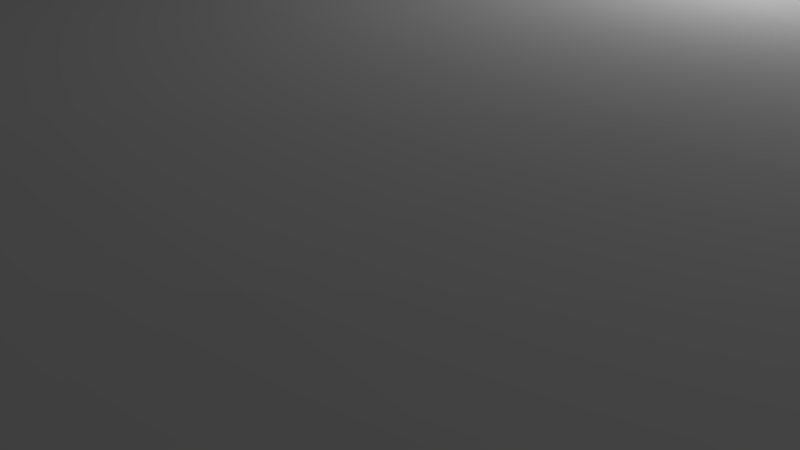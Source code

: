 # Source: platforms.blend  (saved by Blender 2.75.0; exported with 4.5.12 LTS)
import bpy
from mathutils import Matrix  # noqa: F401  (used for matrix-valued properties, if any)

bpy.ops.wm.read_factory_settings(use_empty=True)
scene = bpy.context.scene
scene.name = 'Scene'

# ---- collections
col_collection_1 = bpy.data.collections.new('Collection 1'); scene.collection.children.link(col_collection_1)

# ---- materials (node trees are filled in below, after node groups)
mat_material_001 = bpy.data.materials.new('Material.001')
mat_material_001.alpha_threshold = 0.0
mat_material_001.use_transparent_shadow = False
mat_material_001.roughness = 0.5
mat_material_001.line_color = (0.0, 0.0, 0.0, 1.0)
mat_material = bpy.data.materials.new('Material')
mat_material.alpha_threshold = 0.0
mat_material.use_transparent_shadow = False
mat_material.roughness = 0.5
mat_material.line_color = (0.0, 0.0, 0.0, 1.0)

# ---- material node trees

# ---- world
world_world = bpy.data.worlds.new('World'); scene.world = world_world
world_world.color = (0.05088, 0.05088, 0.05088)
world_world.use_sun_shadow = False
world_world.sun_shadow_jitter_overblur = 0.0
world_world.cycles.sampling_method = 'MANUAL'
world_world.cycles.sample_map_resolution = 256

# ---- cameras
cam_camera = bpy.data.cameras.new('Camera')
cam_camera.clip_end = 100.0
cam_camera.lens = 35.0
cam_camera.sensor_width = 32.0
cam_camera.sensor_height = 18.0
cam_camera.ortho_scale = 7.314
cam_camera.dof.focus_distance = 0.0
cam_camera.dof.aperture_fstop = 128.0

# ---- lights
light_lamp = bpy.data.lights.new('Lamp', 'POINT')
light_lamp.transmission_factor = 0.0
light_lamp.cutoff_distance = 30.0
light_lamp.energy = 100.0
light_lamp.shadow_buffer_clip_start = 1.001
light_lamp.shadow_soft_size = 0.1
light_lamp.shadow_maximum_resolution = 0.006
light_lamp.use_absolute_resolution = True
light_lamp.cycles.use_multiple_importance_sampling = False

# ---- meshes
me_cube_006 = bpy.data.meshes.new('Cube.006')
me_cube_006.from_pydata([(20.0, 20.0, -1.0), (20.0, -20.0, -1.0), (-20.0, -20.0, -1.0), (-20.0, 20.0, -1.0), (20.0, 20.0, 1.0), (20.0, -20.0, 1.0), (-20.0, -20.0, 1.0), (-20.0, 20.0, 1.0), (20.0, -9.537e-06, 1.0), (5.722e-06, 20.0, 1.0), (-9.537e-06, -20.0, 1.0), (-20.0, 3.815e-06, 1.0), (-1.907e-06, -3.815e-06, 1.0), (20.0, -10.0, 1.0), (-10.0, 20.0, 1.0), (-10.0, -20.0, 1.0), (-20.0, 10.0, 1.0), (20.0, 10.0, 1.0), (10.0, 20.0, 1.0), (10.0, -20.0, 1.0), (-20.0, -10.0, 1.0), (-5.722e-06, -10.0, 1.0), (1.907e-06, 10.0, 1.0), (10.0, -6.676e-06, 1.0), (-10.0, 0.0, 1.0), (-10.0, 10.0, 1.0), (10.0, 10.0, 1.0), (10.0, -10.0, 1.0), (-10.0, -10.0, 1.0), (20.0, -15.0, 1.0), (-15.0, 20.0, 1.0), (-15.0, -20.0, 1.0), (-20.0, 15.0, 1.0), (20.0, 5.0, 1.0), (5.0, 20.0, 1.0), (5.0, -20.0, 1.0), (-20.0, -5.0, 1.0), (-7.629e-06, -15.0, 1.0), (0.0, 5.0, 1.0), (15.0, -8.106e-06, 1.0), (-5.0, -1.907e-06, 1.0), (20.0, -5.0, 1.0), (-5.0, 20.0, 1.0), (-5.0, -20.0, 1.0), (-20.0, 5.0, 1.0), (20.0, 15.0, 1.0), (15.0, 20.0, 1.0), (15.0, -20.0, 1.0), (-20.0, -15.0, 1.0), (-3.815e-06, -5.0, 1.0), (3.815e-06, 15.0, 1.0), (5.0, -5.245e-06, 1.0), (-15.0, 1.907e-06, 1.0), (-10.0, 5.0, 1.0), (-10.0, 15.0, 1.0), (-5.0, 10.0, 1.0), (-15.0, 10.0, 1.0), (10.0, 5.0, 1.0), (10.0, 15.0, 1.0), (15.0, 10.0, 1.0), (5.0, 10.0, 1.0), (10.0, -15.0, 1.0), (10.0, -5.0, 1.0), (15.0, -10.0, 1.0), (5.0, -10.0, 1.0), (-10.0, -15.0, 1.0), (-10.0, -5.0, 1.0), (-5.0, -10.0, 1.0), (-15.0, -10.0, 1.0), (-15.0, -5.0, 1.0), (-5.0, -5.0, 1.0), (-5.0, -15.0, 1.0), (5.0, -5.0, 1.0), (15.0, -5.0, 1.0), (15.0, -15.0, 1.0), (5.0, 15.0, 1.0), (15.0, 15.0, 1.0), (15.0, 5.0, 1.0), (-15.0, 15.0, 1.0), (-5.0, 15.0, 1.0), (-5.0, 5.0, 1.0), (-15.0, 5.0, 1.0), (5.0, 5.0, 1.0), (5.0, -15.0, 1.0), (-15.0, -15.0, 1.0), (20.0, -17.5, 1.0), (-17.5, 20.0, 1.0), (-17.5, -20.0, 1.0), (-20.0, 17.5, 1.0), (20.0, 2.5, 1.0), (2.5, 20.0, 1.0), (2.5, -20.0, 1.0), (-20.0, -2.5, 1.0), (-8.583e-06, -17.5, 1.0), (-9.537e-07, 2.5, 1.0), (17.5, -8.821e-06, 1.0), (-2.5, -2.861e-06, 1.0), (20.0, -7.5, 1.0), (-7.5, 20.0, 1.0), (-7.5, -20.0, 1.0), (-20.0, 7.5, 1.0), (20.0, 12.5, 1.0), (12.5, 20.0, 1.0), (12.5, -20.0, 1.0), (-20.0, -12.5, 1.0), (-4.768e-06, -7.5, 1.0), (2.861e-06, 12.5, 1.0), (7.5, -5.96e-06, 1.0), (-12.5, 9.537e-07, 1.0), (-10.0, 2.5, 1.0), (-10.0, 12.5, 1.0), (-2.5, 10.0, 1.0), (-12.5, 10.0, 1.0), (10.0, 2.5, 1.0), (10.0, 12.5, 1.0), (17.5, 10.0, 1.0), (7.5, 10.0, 1.0), (10.0, -17.5, 1.0), (10.0, -7.5, 1.0), (17.5, -10.0, 1.0), (7.5, -10.0, 1.0), (-10.0, -17.5, 1.0), (-10.0, -7.5, 1.0), (-2.5, -10.0, 1.0), (-12.5, -10.0, 1.0), (20.0, -12.5, 1.0), (-12.5, 20.0, 1.0), (-12.5, -20.0, 1.0), (-20.0, 12.5, 1.0), (20.0, 7.5, 1.0), (7.5, 20.0, 1.0), (7.5, -20.0, 1.0), (-20.0, -7.5, 1.0), (-6.676e-06, -12.5, 1.0), (9.537e-07, 7.5, 1.0), (12.5, -7.391e-06, 1.0), (-7.5, -9.537e-07, 1.0), (20.0, -2.5, 1.0), (-2.5, 20.0, 1.0), (-2.5, -20.0, 1.0), (-20.0, 2.5, 1.0), (20.0, 17.5, 1.0), (17.5, 20.0, 1.0), (17.5, -20.0, 1.0), (-20.0, -17.5, 1.0), (-2.861e-06, -2.5, 1.0), (4.768e-06, 17.5, 1.0), (2.5, -4.53e-06, 1.0), (-17.5, 2.861e-06, 1.0), (-10.0, 7.5, 1.0), (-10.0, 17.5, 1.0), (-7.5, 10.0, 1.0), (-17.5, 10.0, 1.0), (10.0, 7.5, 1.0), (10.0, 17.5, 1.0), (12.5, 10.0, 1.0), (2.5, 10.0, 1.0), (10.0, -12.5, 1.0), (10.0, -2.5, 1.0), (12.5, -10.0, 1.0), (2.5, -10.0, 1.0), (-10.0, -12.5, 1.0), (-10.0, -2.5, 1.0), (-7.5, -10.0, 1.0), (-17.5, -10.0, 1.0), (-15.0, -7.5, 1.0), (-15.0, -2.5, 1.0), (-12.5, -5.0, 1.0), (-17.5, -5.0, 1.0), (-5.0, -7.5, 1.0), (-5.0, -2.5, 1.0), (-2.5, -5.0, 1.0), (-7.5, -5.0, 1.0), (-5.0, -17.5, 1.0), (-5.0, -12.5, 1.0), (-2.5, -15.0, 1.0), (-7.5, -15.0, 1.0), (5.0, -7.5, 1.0), (5.0, -2.5, 1.0), (7.5, -5.0, 1.0), (2.5, -5.0, 1.0), (15.0, -7.5, 1.0), (15.0, -2.5, 1.0), (17.5, -5.0, 1.0), (12.5, -5.0, 1.0), (15.0, -17.5, 1.0), (15.0, -12.5, 1.0), (17.5, -15.0, 1.0), (12.5, -15.0, 1.0), (5.0, 12.5, 1.0), (5.0, 17.5, 1.0), (7.5, 15.0, 1.0), (2.5, 15.0, 1.0), (15.0, 12.5, 1.0), (15.0, 17.5, 1.0), (17.5, 15.0, 1.0), (12.5, 15.0, 1.0), (15.0, 2.5, 1.0), (15.0, 7.5, 1.0), (17.5, 5.0, 1.0), (12.5, 5.0, 1.0), (-15.0, 12.5, 1.0), (-15.0, 17.5, 1.0), (-12.5, 15.0, 1.0), (-17.5, 15.0, 1.0), (-5.0, 12.5, 1.0), (-5.0, 17.5, 1.0), (-2.5, 15.0, 1.0), (-7.5, 15.0, 1.0), (-5.0, 2.5, 1.0), (-5.0, 7.5, 1.0), (-2.5, 5.0, 1.0), (-7.5, 5.0, 1.0), (-15.0, 2.5, 1.0), (-15.0, 7.5, 1.0), (-12.5, 5.0, 1.0), (-17.5, 5.0, 1.0), (5.0, 2.5, 1.0), (5.0, 7.5, 1.0), (7.5, 5.0, 1.0), (2.5, 5.0, 1.0), (5.0, -17.5, 1.0), (5.0, -12.5, 1.0), (7.5, -15.0, 1.0), (2.5, -15.0, 1.0), (-15.0, -17.5, 1.0), (-15.0, -12.5, 1.0), (-12.5, -15.0, 1.0), (-17.5, -15.0, 1.0), (-17.5, -12.5, 1.0), (-12.5, -12.5, 1.0), (-12.5, -17.5, 1.0), (2.5, -12.5, 1.0), (7.5, -12.5, 1.0), (7.5, -17.5, 1.0), (2.5, 7.5, 1.0), (7.5, 7.5, 1.0), (7.5, 2.5, 1.0), (-17.5, 7.5, 1.0), (-12.5, 7.5, 1.0), (-12.5, 2.5, 1.0), (-7.5, 7.5, 1.0), (-2.5, 7.5, 1.0), (-2.5, 2.5, 1.0), (-7.5, 17.5, 1.0), (-2.5, 17.5, 1.0), (-2.5, 12.5, 1.0), (-17.5, 17.5, 1.0), (-12.5, 17.5, 1.0), (-12.5, 12.5, 1.0), (12.5, 7.5, 1.0), (17.5, 7.5, 1.0), (17.5, 2.5, 1.0), (12.5, 17.5, 1.0), (17.5, 17.5, 1.0), (17.5, 12.5, 1.0), (2.5, 17.5, 1.0), (7.5, 17.5, 1.0), (7.5, 12.5, 1.0), (12.5, -12.5, 1.0), (17.5, -12.5, 1.0), (17.5, -17.5, 1.0), (12.5, -2.5, 1.0), (17.5, -2.5, 1.0), (17.5, -7.5, 1.0), (2.5, -2.5, 1.0), (7.5, -2.5, 1.0), (7.5, -7.5, 1.0), (-7.5, -12.5, 1.0), (-2.5, -12.5, 1.0), (-2.5, -17.5, 1.0), (-7.5, -2.5, 1.0), (-2.5, -2.5, 1.0), (-2.5, -7.5, 1.0), (-17.5, -2.5, 1.0), (-12.5, -2.5, 1.0), (-12.5, -7.5, 1.0), (-17.5, -7.5, 1.0), (-7.5, -7.5, 1.0), (-7.5, -17.5, 1.0), (2.5, -7.5, 1.0), (12.5, -7.5, 1.0), (12.5, -17.5, 1.0), (2.5, 12.5, 1.0), (12.5, 12.5, 1.0), (12.5, 2.5, 1.0), (-17.5, 12.5, 1.0), (-7.5, 12.5, 1.0), (-7.5, 2.5, 1.0), (-17.5, 2.5, 1.0), (2.5, 2.5, 1.0), (2.5, -17.5, 1.0), (-17.5, -17.5, 1.0)], [], [(0, 1, 2, 3), (292, 144, 6, 87), (0, 4, 141, 45, 101, 17, 129, 33, 89, 8, 137, 41, 97, 13, 125, 29, 85, 5, 1), (1, 5, 143, 47, 103, 19, 131, 35, 91, 10, 139, 43, 99, 15, 127, 31, 87, 6, 2), (2, 6, 144, 48, 104, 20, 132, 36, 92, 11, 140, 44, 100, 16, 128, 32, 88, 7, 3), (4, 0, 3, 7, 86, 30, 126, 14, 98, 42, 138, 9, 90, 34, 130, 18, 102, 46, 142), (291, 93, 10, 91), (290, 94, 12, 147), (289, 140, 11, 148), (288, 109, 24, 136), (287, 110, 25, 151), (286, 128, 16, 152), (285, 113, 23, 135), (284, 114, 26, 155), (283, 106, 22, 156), (282, 117, 19, 103), (281, 118, 27, 159), (280, 105, 21, 160), (279, 121, 15, 99), (278, 122, 28, 163), (277, 132, 20, 164), (276, 165, 68, 124), (275, 166, 69, 167), (274, 92, 36, 168), (273, 169, 67, 123), (272, 170, 70, 171), (271, 162, 66, 172), (270, 173, 43, 139), (269, 174, 71, 175), (268, 161, 65, 176), (267, 177, 64, 120), (266, 178, 72, 179), (265, 145, 49, 180), (264, 181, 63, 119), (263, 182, 73, 183), (262, 158, 62, 184), (261, 185, 47, 143), (260, 186, 74, 187), (259, 157, 61, 188), (258, 189, 60, 116), (257, 190, 75, 191), (256, 146, 50, 192), (255, 193, 59, 115), (254, 194, 76, 195), (253, 154, 58, 196), (252, 197, 39, 95), (251, 198, 77, 199), (250, 153, 57, 200), (249, 201, 56, 112), (248, 202, 78, 203), (247, 88, 32, 204), (246, 205, 55, 111), (245, 206, 79, 207), (244, 150, 54, 208), (243, 209, 40, 96), (242, 210, 80, 211), (241, 149, 53, 212), (240, 213, 52, 108), (239, 214, 81, 215), (238, 100, 44, 216), (237, 217, 51, 107), (236, 218, 82, 219), (235, 134, 38, 220), (234, 221, 35, 131), (233, 222, 83, 223), (232, 133, 37, 224), (231, 225, 31, 127), (230, 226, 84, 227), (229, 104, 48, 228), (226, 229, 228, 84), (68, 164, 229, 226), (164, 20, 104, 229), (161, 230, 227, 65), (28, 124, 230, 161), (124, 68, 226, 230), (121, 231, 127, 15), (65, 227, 231, 121), (227, 84, 225, 231), (222, 232, 224, 83), (64, 160, 232, 222), (160, 21, 133, 232), (157, 233, 223, 61), (27, 120, 233, 157), (120, 64, 222, 233), (117, 234, 131, 19), (61, 223, 234, 117), (223, 83, 221, 234), (218, 235, 220, 82), (60, 156, 235, 218), (156, 22, 134, 235), (153, 236, 219, 57), (26, 116, 236, 153), (116, 60, 218, 236), (113, 237, 107, 23), (57, 219, 237, 113), (219, 82, 217, 237), (214, 238, 216, 81), (56, 152, 238, 214), (152, 16, 100, 238), (149, 239, 215, 53), (25, 112, 239, 149), (112, 56, 214, 239), (109, 240, 108, 24), (53, 215, 240, 109), (215, 81, 213, 240), (210, 241, 212, 80), (55, 151, 241, 210), (151, 25, 149, 241), (134, 242, 211, 38), (22, 111, 242, 134), (111, 55, 210, 242), (94, 243, 96, 12), (38, 211, 243, 94), (211, 80, 209, 243), (206, 244, 208, 79), (42, 98, 244, 206), (98, 14, 150, 244), (146, 245, 207, 50), (9, 138, 245, 146), (138, 42, 206, 245), (106, 246, 111, 22), (50, 207, 246, 106), (207, 79, 205, 246), (202, 247, 204, 78), (30, 86, 247, 202), (86, 7, 88, 247), (150, 248, 203, 54), (14, 126, 248, 150), (126, 30, 202, 248), (110, 249, 112, 25), (54, 203, 249, 110), (203, 78, 201, 249), (198, 250, 200, 77), (59, 155, 250, 198), (155, 26, 153, 250), (129, 251, 199, 33), (17, 115, 251, 129), (115, 59, 198, 251), (89, 252, 95, 8), (33, 199, 252, 89), (199, 77, 197, 252), (194, 253, 196, 76), (46, 102, 253, 194), (102, 18, 154, 253), (141, 254, 195, 45), (4, 142, 254, 141), (142, 46, 194, 254), (101, 255, 115, 17), (45, 195, 255, 101), (195, 76, 193, 255), (190, 256, 192, 75), (34, 90, 256, 190), (90, 9, 146, 256), (154, 257, 191, 58), (18, 130, 257, 154), (130, 34, 190, 257), (114, 258, 116, 26), (58, 191, 258, 114), (191, 75, 189, 258), (186, 259, 188, 74), (63, 159, 259, 186), (159, 27, 157, 259), (125, 260, 187, 29), (13, 119, 260, 125), (119, 63, 186, 260), (85, 261, 143, 5), (29, 187, 261, 85), (187, 74, 185, 261), (182, 262, 184, 73), (39, 135, 262, 182), (135, 23, 158, 262), (137, 263, 183, 41), (8, 95, 263, 137), (95, 39, 182, 263), (97, 264, 119, 13), (41, 183, 264, 97), (183, 73, 181, 264), (178, 265, 180, 72), (51, 147, 265, 178), (147, 12, 145, 265), (158, 266, 179, 62), (23, 107, 266, 158), (107, 51, 178, 266), (118, 267, 120, 27), (62, 179, 267, 118), (179, 72, 177, 267), (174, 268, 176, 71), (67, 163, 268, 174), (163, 28, 161, 268), (133, 269, 175, 37), (21, 123, 269, 133), (123, 67, 174, 269), (93, 270, 139, 10), (37, 175, 270, 93), (175, 71, 173, 270), (170, 271, 172, 70), (40, 136, 271, 170), (136, 24, 162, 271), (145, 272, 171, 49), (12, 96, 272, 145), (96, 40, 170, 272), (105, 273, 123, 21), (49, 171, 273, 105), (171, 70, 169, 273), (166, 274, 168, 69), (52, 148, 274, 166), (148, 11, 92, 274), (162, 275, 167, 66), (24, 108, 275, 162), (108, 52, 166, 275), (122, 276, 124, 28), (66, 167, 276, 122), (167, 69, 165, 276), (165, 277, 164, 68), (69, 168, 277, 165), (168, 36, 132, 277), (169, 278, 163, 67), (70, 172, 278, 169), (172, 66, 122, 278), (173, 279, 99, 43), (71, 176, 279, 173), (176, 65, 121, 279), (177, 280, 160, 64), (72, 180, 280, 177), (180, 49, 105, 280), (181, 281, 159, 63), (73, 184, 281, 181), (184, 62, 118, 281), (185, 282, 103, 47), (74, 188, 282, 185), (188, 61, 117, 282), (189, 283, 156, 60), (75, 192, 283, 189), (192, 50, 106, 283), (193, 284, 155, 59), (76, 196, 284, 193), (196, 58, 114, 284), (197, 285, 135, 39), (77, 200, 285, 197), (200, 57, 113, 285), (201, 286, 152, 56), (78, 204, 286, 201), (204, 32, 128, 286), (205, 287, 151, 55), (79, 208, 287, 205), (208, 54, 110, 287), (209, 288, 136, 40), (80, 212, 288, 209), (212, 53, 109, 288), (213, 289, 148, 52), (81, 216, 289, 213), (216, 44, 140, 289), (217, 290, 147, 51), (82, 220, 290, 217), (220, 38, 94, 290), (221, 291, 91, 35), (83, 224, 291, 221), (224, 37, 93, 291), (225, 292, 87, 31), (84, 228, 292, 225), (228, 48, 144, 292)])
me_cube_006.materials.append(mat_material_001)
me_cube_006.use_remesh_preserve_volume = False
me_cube_006.use_remesh_preserve_attributes = False
me_cube_006.use_mirror_vertex_groups = False
me_cube_006.update()
me_cube_005 = bpy.data.meshes.new('Cube.005')
me_cube_005.from_pydata([(20.0, 20.0, -1.0), (20.0, -20.0, -1.0), (-20.0, -20.0, -1.0), (-20.0, 20.0, -1.0), (20.0, 20.0, 1.0), (20.0, -20.0, 1.0), (-20.0, -20.0, 1.0), (-20.0, 20.0, 1.0), (20.0, -9.537e-06, 1.0), (5.722e-06, 20.0, 1.0), (-9.537e-06, -20.0, 1.0), (-20.0, 3.815e-06, 1.0), (20.0, -10.0, 1.0), (-10.0, 20.0, 1.0), (-10.0, -20.0, 1.0), (-20.0, 10.0, 1.0), (20.0, 10.0, 1.0), (10.0, 20.0, 1.0), (10.0, -20.0, 1.0), (-20.0, -10.0, 1.0), (-5.722e-06, -10.0, 1.0), (1.907e-06, 10.0, 1.0), (10.0, -6.676e-06, 1.0), (-10.0, 0.0, 1.0), (-10.0, 10.0, 1.0), (10.0, 10.0, 1.0), (10.0, -10.0, 1.0), (-10.0, -10.0, 1.0), (20.0, -15.0, 1.0), (-15.0, 20.0, 1.0), (-15.0, -20.0, 1.0), (-20.0, 15.0, 1.0), (20.0, 5.0, 1.0), (5.0, 20.0, 1.0), (5.0, -20.0, 1.0), (-20.0, -5.0, 1.0), (-7.629e-06, -15.0, 1.0), (0.0, 5.0, 1.0), (15.0, -8.106e-06, 1.0), (-5.0, -1.907e-06, 1.0), (20.0, -5.0, 1.0), (-5.0, 20.0, 1.0), (-5.0, -20.0, 1.0), (-20.0, 5.0, 1.0), (20.0, 15.0, 1.0), (15.0, 20.0, 1.0), (15.0, -20.0, 1.0), (-20.0, -15.0, 1.0), (-3.815e-06, -5.0, 1.0), (3.815e-06, 15.0, 1.0), (5.0, -5.245e-06, 1.0), (-15.0, 1.907e-06, 1.0), (-10.0, 5.0, 1.0), (-10.0, 15.0, 1.0), (-5.0, 10.0, 1.0), (-15.0, 10.0, 1.0), (10.0, 5.0, 1.0), (10.0, 15.0, 1.0), (15.0, 10.0, 1.0), (5.0, 10.0, 1.0), (10.0, -15.0, 1.0), (10.0, -5.0, 1.0), (15.0, -10.0, 1.0), (5.0, -10.0, 1.0), (-10.0, -15.0, 1.0), (-10.0, -5.0, 1.0), (-5.0, -10.0, 1.0), (-15.0, -10.0, 1.0), (-15.0, -5.0, 1.0), (-5.0, -5.0, 1.0), (-5.0, -15.0, 1.0), (5.0, -5.0, 1.0), (15.0, -5.0, 1.0), (15.0, -15.0, 1.0), (5.0, 15.0, 1.0), (15.0, 15.0, 1.0), (15.0, 5.0, 1.0), (-15.0, 15.0, 1.0), (-5.0, 15.0, 1.0), (-5.0, 5.0, 1.0), (-15.0, 5.0, 1.0), (5.0, 5.0, 1.0), (5.0, -15.0, 1.0), (-15.0, -15.0, 1.0), (20.0, -17.5, 1.0), (-17.5, 20.0, 1.0), (-17.5, -20.0, 1.0), (-20.0, 17.5, 1.0), (20.0, 2.5, 1.0), (2.5, 20.0, 1.0), (2.5, -20.0, 1.0), (-20.0, -2.5, 1.0), (-8.583e-06, -17.5, 1.0), (-9.537e-07, 2.5, 1.0), (17.5, -8.821e-06, 1.0), (-2.5, -2.861e-06, 1.0), (20.0, -7.5, 1.0), (-7.5, 20.0, 1.0), (-7.5, -20.0, 1.0), (-20.0, 7.5, 1.0), (20.0, 12.5, 1.0), (12.5, 20.0, 1.0), (12.5, -20.0, 1.0), (-20.0, -12.5, 1.0), (-4.768e-06, -7.5, 1.0), (2.861e-06, 12.5, 1.0), (7.5, -5.96e-06, 1.0), (-12.5, 9.537e-07, 1.0), (-10.0, 2.5, 1.0), (-10.0, 12.5, 1.0), (-2.5, 10.0, 1.0), (-12.5, 10.0, 1.0), (10.0, 2.5, 1.0), (10.0, 12.5, 1.0), (17.5, 10.0, 1.0), (7.5, 10.0, 1.0), (10.0, -17.5, 1.0), (10.0, -7.5, 1.0), (17.5, -10.0, 1.0), (7.5, -10.0, 1.0), (-10.0, -17.5, 1.0), (-10.0, -7.5, 1.0), (-2.5, -10.0, 1.0), (-12.5, -10.0, 1.0), (20.0, -12.5, 1.0), (-12.5, 20.0, 1.0), (-12.5, -20.0, 1.0), (-20.0, 12.5, 1.0), (20.0, 7.5, 1.0), (7.5, 20.0, 1.0), (7.5, -20.0, 1.0), (-20.0, -7.5, 1.0), (-6.676e-06, -12.5, 1.0), (9.537e-07, 7.5, 1.0), (12.5, -7.391e-06, 1.0), (-7.5, -9.537e-07, 1.0), (20.0, -2.5, 1.0), (-2.5, 20.0, 1.0), (-2.5, -20.0, 1.0), (-20.0, 2.5, 1.0), (20.0, 17.5, 1.0), (17.5, 20.0, 1.0), (17.5, -20.0, 1.0), (-20.0, -17.5, 1.0), (-2.861e-06, -2.5, 1.0), (4.768e-06, 17.5, 1.0), (2.5, -4.53e-06, 1.0), (-17.5, 2.861e-06, 1.0), (-10.0, 7.5, 1.0), (-10.0, 17.5, 1.0), (-7.5, 10.0, 1.0), (-17.5, 10.0, 1.0), (10.0, 7.5, 1.0), (10.0, 17.5, 1.0), (12.5, 10.0, 1.0), (2.5, 10.0, 1.0), (10.0, -12.5, 1.0), (10.0, -2.5, 1.0), (12.5, -10.0, 1.0), (2.5, -10.0, 1.0), (-10.0, -12.5, 1.0), (-10.0, -2.5, 1.0), (-7.5, -10.0, 1.0), (-17.5, -10.0, 1.0), (-15.0, -7.5, 1.0), (-15.0, -2.5, 1.0), (-12.5, -5.0, 1.0), (-17.5, -5.0, 1.0), (-5.0, -7.5, 1.0), (-5.0, -2.5, 1.0), (-2.5, -5.0, 1.0), (-7.5, -5.0, 1.0), (-5.0, -17.5, 1.0), (-5.0, -12.5, 1.0), (-2.5, -15.0, 1.0), (-7.5, -15.0, 1.0), (5.0, -7.5, 1.0), (5.0, -2.5, 1.0), (7.5, -5.0, 1.0), (2.5, -5.0, 1.0), (15.0, -7.5, 1.0), (15.0, -2.5, 1.0), (17.5, -5.0, 1.0), (12.5, -5.0, 1.0), (15.0, -17.5, 1.0), (15.0, -12.5, 1.0), (17.5, -15.0, 1.0), (12.5, -15.0, 1.0), (5.0, 12.5, 1.0), (5.0, 17.5, 1.0), (7.5, 15.0, 1.0), (2.5, 15.0, 1.0), (15.0, 12.5, 1.0), (15.0, 17.5, 1.0), (17.5, 15.0, 1.0), (12.5, 15.0, 1.0), (15.0, 2.5, 1.0), (15.0, 7.5, 1.0), (17.5, 5.0, 1.0), (12.5, 5.0, 1.0), (-15.0, 12.5, 1.0), (-15.0, 17.5, 1.0), (-12.5, 15.0, 1.0), (-17.5, 15.0, 1.0), (-5.0, 12.5, 1.0), (-5.0, 17.5, 1.0), (-2.5, 15.0, 1.0), (-7.5, 15.0, 1.0), (-5.0, 2.5, 1.0), (-5.0, 7.5, 1.0), (-2.5, 5.0, 1.0), (-7.5, 5.0, 1.0), (-15.0, 2.5, 1.0), (-15.0, 7.5, 1.0), (-12.5, 5.0, 1.0), (-17.5, 5.0, 1.0), (5.0, 2.5, 1.0), (5.0, 7.5, 1.0), (7.5, 5.0, 1.0), (2.5, 5.0, 1.0), (5.0, -17.5, 1.0), (5.0, -12.5, 1.0), (7.5, -15.0, 1.0), (2.5, -15.0, 1.0), (-15.0, -17.5, 1.0), (-15.0, -12.5, 1.0), (-12.5, -15.0, 1.0), (-17.5, -15.0, 1.0), (-17.5, -12.5, 1.0), (-12.5, -12.5, 1.0), (-12.5, -17.5, 1.0), (2.5, -12.5, 1.0), (7.5, -12.5, 1.0), (7.5, -17.5, 1.0), (2.5, 7.5, 1.0), (7.5, 7.5, 1.0), (7.5, 2.5, 1.0), (-17.5, 7.5, 1.0), (-12.5, 7.5, 1.0), (-12.5, 2.5, 1.0), (-7.5, 7.5, 1.0), (-2.5, 7.5, 1.0), (-2.5, 2.5, 1.0), (-7.5, 17.5, 1.0), (-2.5, 17.5, 1.0), (-2.5, 12.5, 1.0), (-17.5, 17.5, 1.0), (-12.5, 17.5, 1.0), (-12.5, 12.5, 1.0), (12.5, 7.5, 1.0), (17.5, 7.5, 1.0), (17.5, 2.5, 1.0), (12.5, 17.5, 1.0), (17.5, 17.5, 1.0), (17.5, 12.5, 1.0), (2.5, 17.5, 1.0), (7.5, 17.5, 1.0), (7.5, 12.5, 1.0), (12.5, -12.5, 1.0), (17.5, -12.5, 1.0), (17.5, -17.5, 1.0), (12.5, -2.5, 1.0), (17.5, -2.5, 1.0), (17.5, -7.5, 1.0), (2.5, -2.5, 1.0), (7.5, -2.5, 1.0), (7.5, -7.5, 1.0), (-7.5, -12.5, 1.0), (-2.5, -12.5, 1.0), (-2.5, -17.5, 1.0), (-7.5, -2.5, 1.0), (-2.5, -2.5, 1.0), (-2.5, -7.5, 1.0), (-17.5, -2.5, 1.0), (-12.5, -2.5, 1.0), (-12.5, -7.5, 1.0), (-17.5, -7.5, 1.0), (-7.5, -7.5, 1.0), (-7.5, -17.5, 1.0), (2.5, -7.5, 1.0), (12.5, -7.5, 1.0), (12.5, -17.5, 1.0), (2.5, 12.5, 1.0), (12.5, 12.5, 1.0), (12.5, 2.5, 1.0), (-17.5, 12.5, 1.0), (-7.5, 12.5, 1.0), (-7.5, 2.5, 1.0), (-17.5, 2.5, 1.0), (2.5, 2.5, 1.0), (2.5, -17.5, 1.0), (-17.5, -17.5, 1.0), (-0.01111, 0.4948, 0.2442), (-0.01111, 0.9948, 0.9442), (0.08643, 0.4852, 0.2442), (0.184, 0.9756, 0.9442), (0.1802, 0.4567, 0.2442), (0.3716, 0.9187, 0.9442), (0.2667, 0.4105, 0.2442), (0.5445, 0.8262, 0.9442), (0.3424, 0.3483, 0.2442), (0.696, 0.7019, 0.9442), (0.4046, 0.2726, 0.2442), (0.8204, 0.5503, 0.9442), (0.4508, 0.1861, 0.2442), (0.9128, 0.3775, 0.9442), (0.4793, 0.09232, 0.2442), (0.9697, 0.1899, 0.9442), (0.4889, -0.005225, 0.2442), (0.9889, -0.005225, 0.9442), (0.4793, -0.1028, 0.2442), (0.9697, -0.2003, 0.9442), (0.4508, -0.1966, 0.2442), (0.9128, -0.3879, 0.9442), (0.4046, -0.283, 0.2442), (0.8204, -0.5608, 0.9442), (0.3424, -0.3588, 0.2442), (0.696, -0.7123, 0.9442), (0.2667, -0.421, 0.2442), (0.5445, -0.8367, 0.9442), (0.1802, -0.4672, 0.2442), (0.3716, -0.9291, 0.9442), (0.08643, -0.4956, 0.2442), (0.184, -0.986, 0.9442), (-0.01111, -0.5052, 0.2442), (-0.01111, -1.005, 0.9442), (-0.1087, -0.4956, 0.2442), (-0.2062, -0.986, 0.9442), (-0.2025, -0.4672, 0.2442), (-0.3938, -0.9291, 0.9442), (-0.2889, -0.421, 0.2442), (-0.5667, -0.8367, 0.9442), (-0.3647, -0.3588, 0.2442), (-0.7182, -0.7123, 0.9442), (-0.4268, -0.283, 0.2442), (-0.8426, -0.5608, 0.9442), (-0.4731, -0.1966, 0.2442), (-0.935, -0.3879, 0.9442), (-0.5015, -0.1028, 0.2442), (-0.9919, -0.2003, 0.9442), (-0.5111, -0.005225, 0.2442), (-1.011, -0.005224, 0.9442), (-0.5015, 0.09232, 0.2442), (-0.9919, 0.1899, 0.9442), (-0.4731, 0.1861, 0.2442), (-0.935, 0.3775, 0.9442), (-0.4268, 0.2726, 0.2442), (-0.8426, 0.5503, 0.9442), (-0.3647, 0.3483, 0.2442), (-0.7182, 0.7019, 0.9442), (-0.2889, 0.4105, 0.2442), (-0.5667, 0.8262, 0.9442), (-0.2025, 0.4567, 0.2442), (-0.3938, 0.9187, 0.9442), (-0.1087, 0.4852, 0.2442), (-0.2062, 0.9756, 0.9442)], [], [(0, 1, 2, 3), (314, 316, 317, 315), (0, 4, 140, 44, 100, 16, 128, 32, 88, 8, 136, 40, 96, 12, 124, 28, 84, 5, 1), (1, 5, 142, 46, 102, 18, 130, 34, 90, 10, 138, 42, 98, 14, 126, 30, 86, 6, 2), (2, 6, 143, 47, 103, 19, 131, 35, 91, 11, 139, 43, 99, 15, 127, 31, 87, 7, 3), (4, 0, 3, 7, 85, 29, 125, 13, 97, 41, 137, 9, 89, 33, 129, 17, 101, 45, 141), (288, 139, 11, 147), (287, 108, 23, 135), (286, 109, 24, 150), (285, 127, 15, 151), (284, 112, 22, 134), (283, 113, 25, 154), (282, 105, 21, 155), (312, 314, 315, 313), (280, 117, 26, 158), (279, 104, 20, 159), (277, 121, 27, 162), (276, 131, 19, 163), (275, 164, 67, 123), (274, 165, 68, 166), (273, 91, 35, 167), (272, 168, 66, 122), (271, 169, 69, 170), (270, 161, 65, 171), (268, 173, 70, 174), (267, 160, 64, 175), (266, 176, 63, 119), (265, 177, 71, 178), (264, 144, 48, 179), (263, 180, 62, 118), (262, 181, 72, 182), (261, 157, 61, 183), (310, 312, 313, 311), (259, 185, 73, 186), (258, 156, 60, 187), (257, 188, 59, 115), (256, 189, 74, 190), (255, 145, 49, 191), (254, 192, 58, 114), (253, 193, 75, 194), (252, 153, 57, 195), (251, 196, 38, 94), (250, 197, 76, 198), (249, 152, 56, 199), (248, 200, 55, 111), (247, 201, 77, 202), (246, 87, 31, 203), (245, 204, 54, 110), (244, 205, 78, 206), (243, 149, 53, 207), (242, 208, 39, 95), (241, 209, 79, 210), (240, 148, 52, 211), (239, 212, 51, 107), (238, 213, 80, 214), (237, 99, 43, 215), (236, 216, 50, 106), (235, 217, 81, 218), (234, 133, 37, 219), (232, 221, 82, 222), (231, 132, 36, 223), (229, 225, 83, 226), (228, 103, 47, 227), (225, 228, 227, 83), (67, 163, 228, 225), (163, 19, 103, 228), (160, 229, 226, 64), (27, 123, 229, 160), (123, 67, 225, 229), (308, 310, 311, 309), (64, 226, 230, 120), (226, 83, 224, 230), (221, 231, 223, 82), (63, 159, 231, 221), (159, 20, 132, 231), (156, 232, 222, 60), (26, 119, 232, 156), (119, 63, 221, 232), (60, 222, 233, 116), (222, 82, 220, 233), (217, 234, 219, 81), (59, 155, 234, 217), (155, 21, 133, 234), (152, 235, 218, 56), (25, 115, 235, 152), (115, 59, 217, 235), (112, 236, 106, 22), (56, 218, 236, 112), (218, 81, 216, 236), (213, 237, 215, 80), (55, 151, 237, 213), (151, 15, 99, 237), (148, 238, 214, 52), (24, 111, 238, 148), (111, 55, 213, 238), (108, 239, 107, 23), (52, 214, 239, 108), (214, 80, 212, 239), (209, 240, 211, 79), (54, 150, 240, 209), (150, 24, 148, 240), (133, 241, 210, 37), (21, 110, 241, 133), (110, 54, 209, 241), (37, 210, 242, 93), (210, 79, 208, 242), (205, 243, 207, 78), (306, 308, 309, 307), (145, 244, 206, 49), (304, 306, 307, 305), (105, 245, 110, 21), (49, 206, 245, 105), (206, 78, 204, 245), (201, 246, 203, 77), (149, 247, 202, 53), (302, 304, 305, 303), (109, 248, 111, 24), (53, 202, 248, 109), (202, 77, 200, 248), (197, 249, 199, 76), (58, 154, 249, 197), (154, 25, 152, 249), (128, 250, 198, 32), (16, 114, 250, 128), (114, 58, 197, 250), (88, 251, 94, 8), (32, 198, 251, 88), (198, 76, 196, 251), (193, 252, 195, 75), (300, 302, 303, 301), (140, 253, 194, 44), (100, 254, 114, 16), (44, 194, 254, 100), (194, 75, 192, 254), (189, 255, 191, 74), (298, 300, 301, 299), (153, 256, 190, 57), (296, 298, 299, 297), (113, 257, 115, 25), (57, 190, 257, 113), (190, 74, 188, 257), (185, 258, 187, 73), (62, 158, 258, 185), (158, 26, 156, 258), (124, 259, 186, 28), (12, 118, 259, 124), (118, 62, 185, 259), (28, 186, 260, 84), (186, 73, 184, 260), (181, 261, 183, 72), (38, 134, 261, 181), (134, 22, 157, 261), (136, 262, 182, 40), (8, 94, 262, 136), (94, 38, 181, 262), (96, 263, 118, 12), (40, 182, 263, 96), (182, 72, 180, 263), (177, 264, 179, 71), (50, 146, 264, 177), (157, 265, 178, 61), (22, 106, 265, 157), (106, 50, 177, 265), (117, 266, 119, 26), (61, 178, 266, 117), (178, 71, 176, 266), (173, 267, 175, 70), (66, 162, 267, 173), (162, 27, 160, 267), (132, 268, 174, 36), (20, 122, 268, 132), (122, 66, 173, 268), (294, 296, 297, 295), (36, 174, 269, 92), (174, 70, 172, 269), (169, 270, 171, 69), (39, 135, 270, 169), (135, 23, 161, 270), (144, 271, 170, 48), (95, 39, 169, 271), (104, 272, 122, 20), (48, 170, 272, 104), (170, 69, 168, 272), (165, 273, 167, 68), (51, 147, 273, 165), (147, 11, 91, 273), (161, 274, 166, 65), (23, 107, 274, 161), (107, 51, 165, 274), (121, 275, 123, 27), (65, 166, 275, 121), (166, 68, 164, 275), (164, 276, 163, 67), (68, 167, 276, 164), (167, 35, 131, 276), (168, 277, 162, 66), (69, 171, 277, 168), (171, 65, 121, 277), (70, 175, 278, 172), (175, 64, 120, 278), (176, 279, 159, 63), (71, 179, 279, 176), (179, 48, 104, 279), (180, 280, 158, 62), (72, 183, 280, 180), (183, 61, 117, 280), (292, 294, 295, 293), (73, 187, 281, 184), (187, 60, 116, 281), (188, 282, 155, 59), (74, 191, 282, 188), (191, 49, 105, 282), (192, 283, 154, 58), (75, 195, 283, 192), (195, 57, 113, 283), (196, 284, 134, 38), (76, 199, 284, 196), (199, 56, 112, 284), (200, 285, 151, 55), (77, 203, 285, 200), (203, 31, 127, 285), (204, 286, 150, 54), (78, 207, 286, 204), (207, 53, 109, 286), (208, 287, 135, 39), (79, 211, 287, 208), (211, 52, 108, 287), (212, 288, 147, 51), (80, 215, 288, 212), (215, 43, 139, 288), (216, 289, 146, 50), (81, 219, 289, 216), (219, 37, 93, 289), (82, 223, 290, 220), (223, 36, 92, 290), (83, 227, 291, 224), (227, 47, 143, 291), (316, 318, 319, 317), (318, 320, 321, 319), (320, 322, 323, 321), (322, 324, 325, 323), (324, 326, 327, 325), (326, 328, 329, 327), (328, 330, 331, 329), (330, 332, 333, 331), (332, 334, 335, 333), (334, 336, 337, 335), (336, 338, 339, 337), (338, 340, 341, 339), (340, 342, 343, 341), (342, 344, 345, 343), (344, 346, 347, 345), (346, 348, 349, 347), (348, 350, 351, 349), (350, 352, 353, 351), (354, 292, 293, 355), (314, 312, 310, 308, 306, 304, 302, 300, 298, 296, 294, 292, 354, 352, 350, 348, 346, 344, 342, 340, 338, 336, 334, 332, 330, 328, 326, 324, 322, 320, 318, 316), (352, 354, 355, 353), (325, 144, 264), (146, 309, 264), (146, 289, 309), (93, 293, 289), (93, 242, 293), (95, 341, 242), (95, 271, 341), (144, 325, 271), (325, 327, 271), (327, 329, 271), (329, 331, 271), (331, 333, 271), (333, 335, 271), (335, 337, 271), (337, 339, 271), (341, 271, 339), (341, 343, 242), (343, 345, 242), (345, 347, 242), (347, 349, 242), (349, 351, 242), (351, 353, 242), (353, 355, 242), (293, 242, 355), (293, 295, 289), (295, 297, 289), (297, 299, 289), (299, 301, 289), (301, 303, 289), (303, 305, 289), (305, 307, 289), (309, 289, 307), (309, 311, 264), (311, 313, 264), (313, 315, 264), (315, 317, 264), (317, 319, 264), (319, 321, 264), (321, 323, 264), (325, 264, 323), (85, 7, 87, 246), (29, 85, 246, 201), (125, 29, 201, 247), (13, 125, 247, 149), (97, 13, 149, 243), (41, 97, 243, 205), (137, 41, 205, 244), (9, 137, 244, 145), (89, 9, 145, 255), (33, 89, 255, 189), (129, 33, 189, 256), (17, 129, 256, 153), (101, 17, 153, 252), (45, 101, 252, 193), (141, 45, 193, 253), (140, 4, 141, 253), (84, 260, 184, 281, 116, 233, 220, 290, 92, 269, 172, 278, 120, 230, 224, 291, 143, 6, 86, 30, 126, 14, 98, 42, 138, 10, 90, 34, 130, 18, 102, 46, 142, 5)])
me_cube_005.materials.append(mat_material_001)
me_cube_005.use_remesh_preserve_volume = False
me_cube_005.use_remesh_preserve_attributes = False
me_cube_005.use_mirror_vertex_groups = False
me_cube_005.update()
me_cube = bpy.data.meshes.new('Cube')
me_cube.from_pydata([(20.0, 20.0, -1.0), (20.0, -20.0, -1.0), (-20.0, -20.0, -1.0), (-20.0, 20.0, -1.0), (20.0, 20.0, 1.0), (20.0, -20.0, 1.0), (-20.0, -20.0, 1.0), (-20.0, 20.0, 1.0), (20.0, -0.001222, 1.271), (5.722e-06, 20.0, 1.232), (-9.537e-06, -20.0, 1.313), (-20.0, -0.001208, 1.271), (20.0, -10.0, 1.103), (-10.0, 20.0, 1.075), (-10.0, -20.0, 1.113), (-20.0, 10.0, 1.084), (20.0, 10.0, 1.084), (10.0, 20.0, 1.075), (10.0, -20.0, 1.113), (-20.0, -10.0, 1.103), (20.0, -15.0, 1.016), (-15.0, 20.0, 1.009), (-15.0, -20.0, 1.017), (-20.0, 15.0, 1.01), (20.0, 4.999, 1.205), (5.0, 20.0, 1.181), (5.0, -20.0, 1.249), (-20.0, -5.001, 1.222), (20.0, -5.001, 1.223), (-5.0, 20.0, 1.181), (-5.0, -20.0, 1.249), (-20.0, 4.999, 1.205), (20.0, 15.0, 1.01), (15.0, 20.0, 1.009), (15.0, -20.0, 1.017), (-20.0, -15.0, 1.016), (20.0, -17.5, 1.002), (-17.5, 20.0, 1.001), (-17.5, -20.0, 1.002), (-20.0, 17.5, 1.001), (20.0, 2.499, 1.251), (2.5, 20.0, 1.218), (2.5, -20.0, 1.296), (-20.0, -2.501, 1.26), (20.0, -7.501, 1.165), (-7.5, 20.0, 1.129), (-7.5, -20.0, 1.183), (-20.0, 7.499, 1.145), (20.0, 12.5, 1.036), (12.5, 20.0, 1.033), (12.5, -20.0, 1.054), (-20.0, -12.5, 1.05), (20.0, -12.5, 1.05), (-12.5, 20.0, 1.033), (-12.5, -20.0, 1.054), (-20.0, 12.5, 1.036), (20.0, 7.499, 1.145), (7.5, 20.0, 1.129), (7.5, -20.0, 1.183), (-20.0, -7.501, 1.165), (20.0, -2.501, 1.26), (-2.5, 20.0, 1.218), (-2.5, -20.0, 1.296), (-20.0, 2.499, 1.251), (20.0, 17.5, 1.001), (17.5, 20.0, 1.001), (17.5, -20.0, 1.002), (-20.0, -17.5, 1.002), (20.0, -17.5, 1.002), (20.0, -20.0, 1.0), (-17.5, 20.0, 1.001), (-20.0, 20.0, 1.0), (-17.5, -20.0, 1.002), (-20.0, -20.0, 1.0), (-20.0, 17.5, 1.001), (20.0, 2.499, 1.251), (20.0, -0.001222, 1.271), (2.5, 20.0, 1.218), (5.722e-06, 20.0, 1.232), (2.5, -20.0, 1.296), (-9.537e-06, -20.0, 1.313), (-20.0, -2.501, 1.26), (-20.0, -0.001208, 1.271), (-8.583e-06, -17.5, 1.682), (-9.537e-07, 2.487, 3.812), (-1.907e-06, -0.01262, 3.821), (17.5, -0.002728, 1.608), (-2.5, -0.01259, 3.815), (20.0, -7.501, 1.165), (20.0, -10.0, 1.103), (-7.5, 20.0, 1.129), (-10.0, 20.0, 1.075), (-7.5, -20.0, 1.183), (-10.0, -20.0, 1.113), (-20.0, 7.499, 1.145), (-20.0, 10.0, 1.084), (20.0, 12.5, 1.036), (20.0, 10.0, 1.084), (12.5, 20.0, 1.033), (10.0, 20.0, 1.075), (12.5, -20.0, 1.054), (10.0, -20.0, 1.113), (-20.0, -12.5, 1.05), (-20.0, -10.0, 1.103), (-4.768e-06, -7.512, 3.647), (-5.723e-06, -10.01, 3.386), (2.861e-06, 12.49, 2.734), (1.907e-06, 9.99, 3.264), (7.5, -0.0117, 3.614), (10.0, -0.01041, 3.325), (-12.5, -0.008197, 2.833), (-10.0, -0.0104, 3.325), (-10.0, 2.49, 3.262), (-10.0, 12.5, 1.841), (-10.0, 9.994, 2.32), (-2.5, 9.99, 3.213), (-12.5, 9.996, 1.855), (10.0, 2.49, 3.262), (10.0, 12.5, 1.841), (10.0, 9.994, 2.32), (17.5, 9.999, 1.237), (7.5, 9.992, 2.754), (10.0, -17.5, 1.29), (10.0, -7.508, 2.892), (10.0, -10.01, 2.477), (17.5, -10.0, 1.275), (7.5, -10.01, 2.911), (-10.0, -17.5, 1.29), (-10.0, -7.508, 2.892), (-10.0, -10.01, 2.477), (-2.5, -10.01, 3.34), (-12.5, -10.0, 1.973), (20.0, -12.5, 1.05), (20.0, -15.0, 1.016), (-12.5, 20.0, 1.033), (-15.0, 20.0, 1.009), (-12.5, -20.0, 1.054), (-15.0, -20.0, 1.017), (-20.0, 12.5, 1.036), (-20.0, 15.0, 1.01), (20.0, 7.499, 1.145), (20.0, 4.999, 1.205), (7.5, 20.0, 1.129), (5.0, 20.0, 1.181), (7.5, -20.0, 1.183), (5.0, -20.0, 1.249), (-20.0, -7.501, 1.165), (-20.0, -5.001, 1.222), (-6.676e-06, -12.51, 2.931), (-7.629e-06, -15.01, 2.274), (9.537e-07, 7.488, 3.579), (0.0, 4.988, 3.749), (12.5, -0.008206, 2.833), (15.0, -0.00522, 2.165), (-7.5, -0.01169, 3.614), (-5.0, -0.01237, 3.764), (20.0, -2.501, 1.26), (20.0, -5.001, 1.223), (-2.5, 20.0, 1.218), (-5.0, 20.0, 1.181), (-2.5, -20.0, 1.296), (-5.0, -20.0, 1.249), (-20.0, 2.499, 1.251), (-20.0, 4.999, 1.205), (20.0, 17.5, 1.001), (20.0, 15.0, 1.01), (17.5, 20.0, 1.001), (15.0, 20.0, 1.009), (17.5, -20.0, 1.002), (15.0, -20.0, 1.017), (-20.0, -17.5, 1.002), (-20.0, -15.0, 1.016), (-2.861e-06, -2.513, 3.818), (-3.815e-06, -5.012, 3.779), (4.768e-06, 17.5, 1.54), (3.815e-06, 15.0, 2.061), (2.5, -0.0126, 3.815), (5.0, -0.01237, 3.764), (-17.5, -0.002716, 1.608), (-15.0, -0.00521, 2.165), (-10.0, 7.492, 2.774), (-10.0, 4.991, 3.087), (-10.0, 17.5, 1.223), (-10.0, 15.0, 1.47), (-7.5, 9.992, 2.754), (-5.0, 9.991, 3.052), (-17.5, 9.999, 1.237), (-15.0, 9.998, 1.486), (10.0, 7.492, 2.774), (10.0, 4.991, 3.087), (10.0, 17.5, 1.223), (10.0, 15.0, 1.47), (12.5, 9.996, 1.855), (15.0, 9.998, 1.486), (2.5, 9.99, 3.213), (5.0, 9.991, 3.052), (10.0, -12.5, 1.988), (10.0, -15.0, 1.575), (10.0, -2.51, 3.294), (10.0, -5.01, 3.157), (12.5, -10.0, 1.973), (15.0, -10.0, 1.557), (2.5, -10.01, 3.34), (5.0, -10.01, 3.192), (-10.0, -12.5, 1.988), (-10.0, -15.0, 1.575), (-10.0, -2.51, 3.294), (-10.0, -5.01, 3.157), (-7.5, -10.01, 2.911), (-5.0, -10.01, 3.192), (-17.5, -10.0, 1.275), (-15.0, -10.0, 1.557), (-15.0, -7.504, 1.784), (-15.0, -2.505, 2.128), (-15.0, -5.004, 1.991), (-12.5, -5.007, 2.625), (-17.5, -5.002, 1.511), (-5.0, -7.511, 3.499), (-5.0, -2.512, 3.748), (-5.0, -5.012, 3.67), (-2.5, -5.012, 3.756), (-7.5, -5.011, 3.486), (-5.0, -17.5, 1.554), (-5.0, -12.51, 2.685), (-5.0, -15.0, 2.054), (-2.5, -15.01, 2.216), (-7.5, -15.0, 1.822), (5.0, -7.511, 3.499), (5.0, -2.512, 3.748), (5.0, -5.012, 3.67), (7.5, -5.011, 3.486), (2.5, -5.012, 3.756), (15.0, -7.504, 1.784), (15.0, -2.505, 2.128), (15.0, -5.004, 1.991), (17.5, -5.002, 1.511), (12.5, -5.007, 2.625), (15.0, -17.5, 1.074), (15.0, -12.5, 1.351), (15.0, -15.0, 1.188), (17.5, -15.0, 1.072), (12.5, -15.0, 1.357), (5.0, 12.49, 2.483), (5.0, 17.5, 1.438), (5.0, 15.0, 1.87), (7.5, 15.0, 1.675), (2.5, 15.0, 2.01), (15.0, 12.5, 1.293), (15.0, 17.5, 1.05), (15.0, 15.0, 1.145), (17.5, 15.0, 1.052), (12.5, 15.0, 1.287), (15.0, 2.495, 2.094), (15.0, 7.497, 1.71), (15.0, 4.996, 1.929), (17.5, 4.998, 1.478), (12.5, 4.993, 2.544), (-15.0, 12.5, 1.293), (-15.0, 17.5, 1.05), (-15.0, 15.0, 1.145), (-12.5, 15.0, 1.287), (-17.5, 15.0, 1.052), (-5.0, 12.49, 2.483), (-5.0, 17.5, 1.438), (-5.0, 15.0, 1.87), (-2.5, 15.0, 2.01), (-7.5, 15.0, 1.675), (-5.0, 2.488, 3.731), (-5.0, 7.489, 3.419), (-5.0, 4.988, 3.626), (-2.5, 4.988, 3.722), (-7.5, 4.989, 3.432), (-15.0, 2.495, 2.094), (-15.0, 7.497, 1.71), (-15.0, 4.996, 1.929), (-12.5, 4.993, 2.544), (-17.5, 4.998, 1.478), (5.0, 2.488, 3.731), (5.0, 7.489, 3.419), (5.0, 4.988, 3.626), (7.5, 4.989, 3.432), (2.5, 4.988, 3.722), (5.0, -17.5, 1.554), (5.0, -12.51, 2.685), (5.0, -15.0, 2.054), (7.5, -15.0, 1.822), (2.5, -15.01, 2.216), (-15.0, -17.5, 1.074), (-15.0, -12.5, 1.351), (-15.0, -15.0, 1.188), (-12.5, -15.0, 1.357), (-17.5, -15.0, 1.072), (20.0, 20.0, 1.0), (-17.5, -12.5, 1.161), (-12.5, -12.5, 1.627), (-12.5, -17.5, 1.168), (2.5, -12.51, 2.871), (7.5, -12.51, 2.374), (7.5, -17.5, 1.426), (2.5, 7.489, 3.542), (7.5, 7.49, 3.178), (7.5, 2.489, 3.566), (-17.5, 7.498, 1.359), (-12.5, 7.495, 2.223), (-12.5, 2.492, 2.752), (-7.5, 7.49, 3.178), (-2.5, 7.489, 3.542), (-2.5, 2.487, 3.798), (-7.5, 17.5, 1.334), (-2.5, 17.5, 1.513), (-2.5, 12.49, 2.671), (-17.5, 17.5, 1.012), (-12.5, 17.5, 1.123), (-12.5, 12.5, 1.53), (12.5, 7.495, 2.223), (17.5, 7.498, 1.359), (17.5, 2.497, 1.568), (12.5, 17.5, 1.123), (17.5, 17.5, 1.012), (17.5, 12.5, 1.129), (2.5, 17.5, 1.513), (7.5, 17.5, 1.334), (7.5, 12.49, 2.186), (12.5, -12.5, 1.627), (17.5, -12.5, 1.161), (17.5, -17.5, 1.021), (12.5, -2.508, 2.792), (17.5, -2.503, 1.587), (17.5, -7.502, 1.399), (2.5, -2.513, 3.807), (7.5, -2.512, 3.589), (7.5, -7.51, 3.276), (-7.5, -12.51, 2.374), (-2.5, -12.51, 2.871), (-2.5, -17.5, 1.647), (-7.5, -2.512, 3.589), (-2.5, -2.513, 3.807), (-2.5, -7.512, 3.613), (-17.5, -2.503, 1.587), (-12.5, -2.508, 2.792), (-12.5, -7.506, 2.336), (-17.5, -7.502, 1.399), (-7.5, -7.51, 3.276), (-7.5, -17.5, 1.426), (2.5, -7.512, 3.613), (12.5, -7.506, 2.336), (12.5, -17.5, 1.168), (2.5, 12.49, 2.671), (12.5, 12.5, 1.53), (12.5, 2.492, 2.752), (-17.5, 12.5, 1.129), (-7.5, 12.49, 2.186), (-7.5, 2.489, 3.566), (-17.5, 2.497, 1.568), (2.5, 2.487, 3.798), (2.5, -17.5, 1.647), (-17.5, -17.5, 1.021)], [], [(0, 1, 2, 3), (0, 4, 64, 32, 48, 16, 56, 24, 40, 8, 60, 28, 44, 12, 52, 20, 36, 5, 1), (1, 5, 66, 34, 50, 18, 58, 26, 42, 10, 62, 30, 46, 14, 54, 22, 38, 6, 2), (2, 6, 67, 35, 51, 19, 59, 27, 43, 11, 63, 31, 47, 15, 55, 23, 39, 7, 3), (4, 0, 3, 7, 37, 21, 53, 13, 45, 29, 61, 9, 41, 25, 57, 17, 49, 33, 65), (59, 19, 103, 146), (11, 43, 81, 82), (35, 67, 170, 171), (58, 18, 101, 144), (10, 42, 79, 80), (51, 35, 171, 102), (34, 66, 168, 169), (17, 57, 142, 99), (41, 9, 78, 77), (50, 34, 169, 100), (65, 33, 167, 166), (56, 16, 97, 140), (8, 40, 75, 76), (33, 49, 98, 167), (32, 64, 164, 165), (55, 15, 95, 138), (7, 39, 74, 71), (48, 32, 165, 96), (54, 14, 93, 136), (31, 63, 162, 163), (6, 38, 72, 73), (47, 31, 163, 94), (13, 53, 134, 91), (30, 62, 160, 161), (37, 7, 71, 70), (46, 30, 161, 92), (61, 29, 159, 158), (52, 12, 89, 132), (5, 36, 68, 69), (29, 45, 90, 159), (28, 60, 156, 157), (44, 28, 157, 88), (27, 59, 146, 147), (43, 27, 147, 81), (26, 58, 144, 145), (67, 6, 73, 170), (42, 26, 145, 79), (19, 51, 102, 103), (57, 25, 143, 142), (66, 5, 69, 168), (25, 41, 77, 143), (18, 50, 100, 101), (24, 56, 140, 141), (4, 65, 166, 292), (40, 24, 141, 75), (49, 17, 99, 98), (23, 55, 138, 139), (64, 4, 292, 164), (39, 23, 139, 74), (16, 48, 96, 97), (22, 54, 136, 137), (63, 11, 82, 162), (38, 22, 137, 72), (15, 47, 94, 95), (53, 21, 135, 134), (62, 10, 80, 160), (21, 37, 70, 135), (14, 46, 92, 93), (20, 52, 132, 133), (9, 61, 158, 78), (45, 13, 91, 90), (36, 20, 133, 68), (60, 8, 76, 156), (12, 44, 88, 89), (356, 170, 73, 72), (355, 83, 80, 79), (354, 84, 85, 176), (353, 162, 82, 178), (352, 112, 111, 154), (351, 113, 114, 184), (350, 138, 95, 186), (349, 117, 109, 152), (348, 118, 119, 192), (347, 106, 107, 194), (346, 122, 101, 100), (345, 123, 124, 200), (344, 104, 105, 202), (343, 127, 93, 92), (342, 128, 129, 208), (341, 146, 103, 210), (340, 212, 211, 131), (339, 213, 214, 215), (338, 81, 147, 216), (337, 217, 209, 130), (336, 218, 219, 220), (335, 206, 207, 221), (334, 222, 161, 160), (333, 223, 224, 225), (332, 204, 205, 226), (331, 227, 203, 126), (330, 228, 229, 230), (329, 172, 173, 231), (328, 232, 201, 125), (327, 233, 234, 235), (326, 198, 199, 236), (325, 237, 169, 168), (324, 238, 239, 240), (323, 196, 197, 241), (322, 242, 195, 121), (321, 243, 244, 245), (320, 174, 175, 246), (319, 247, 193, 120), (318, 248, 249, 250), (317, 190, 191, 251), (316, 252, 153, 86), (315, 253, 254, 255), (314, 188, 189, 256), (313, 257, 187, 116), (312, 258, 259, 260), (311, 74, 139, 261), (310, 262, 185, 115), (309, 263, 264, 265), (308, 182, 183, 266), (307, 267, 155, 87), (306, 268, 269, 270), (305, 180, 181, 271), (304, 272, 179, 110), (303, 273, 274, 275), (302, 94, 163, 276), (301, 277, 177, 108), (300, 278, 279, 280), (299, 150, 151, 281), (298, 282, 145, 144), (297, 283, 284, 285), (296, 148, 149, 286), (295, 287, 137, 136), (294, 288, 289, 290), (293, 102, 171, 291), (288, 293, 291, 289), (211, 210, 293, 288), (210, 103, 102, 293), (204, 294, 290, 205), (129, 131, 294, 204), (131, 211, 288, 294), (127, 295, 136, 93), (205, 290, 295, 127), (290, 289, 287, 295), (283, 296, 286, 284), (203, 202, 296, 283), (202, 105, 148, 296), (196, 297, 285, 197), (124, 126, 297, 196), (126, 203, 283, 297), (122, 298, 144, 101), (197, 285, 298, 122), (285, 284, 282, 298), (278, 299, 281, 279), (195, 194, 299, 278), (194, 107, 150, 299), (188, 300, 280, 189), (119, 121, 300, 188), (121, 195, 278, 300), (117, 301, 108, 109), (189, 280, 301, 117), (280, 279, 277, 301), (273, 302, 276, 274), (187, 186, 302, 273), (186, 95, 94, 302), (180, 303, 275, 181), (114, 116, 303, 180), (116, 187, 273, 303), (112, 304, 110, 111), (181, 275, 304, 112), (275, 274, 272, 304), (268, 305, 271, 269), (185, 184, 305, 268), (184, 114, 180, 305), (150, 306, 270, 151), (107, 115, 306, 150), (115, 185, 268, 306), (84, 307, 87, 85), (151, 270, 307, 84), (270, 269, 267, 307), (263, 308, 266, 264), (159, 90, 308, 263), (90, 91, 182, 308), (174, 309, 265, 175), (78, 158, 309, 174), (158, 159, 263, 309), (106, 310, 115, 107), (175, 265, 310, 106), (265, 264, 262, 310), (258, 311, 261, 259), (135, 70, 311, 258), (70, 71, 74, 311), (182, 312, 260, 183), (91, 134, 312, 182), (134, 135, 258, 312), (113, 313, 116, 114), (183, 260, 313, 113), (260, 259, 257, 313), (253, 314, 256, 254), (193, 192, 314, 253), (192, 119, 188, 314), (140, 315, 255, 141), (97, 120, 315, 140), (120, 193, 253, 315), (75, 316, 86, 76), (141, 255, 316, 75), (255, 254, 252, 316), (248, 317, 251, 249), (167, 98, 317, 248), (98, 99, 190, 317), (164, 318, 250, 165), (292, 166, 318, 164), (166, 167, 248, 318), (96, 319, 120, 97), (165, 250, 319, 96), (250, 249, 247, 319), (243, 320, 246, 244), (143, 77, 320, 243), (77, 78, 174, 320), (190, 321, 245, 191), (99, 142, 321, 190), (142, 143, 243, 321), (118, 322, 121, 119), (191, 245, 322, 118), (245, 244, 242, 322), (238, 323, 241, 239), (201, 200, 323, 238), (200, 124, 196, 323), (132, 324, 240, 133), (89, 125, 324, 132), (125, 201, 238, 324), (68, 325, 168, 69), (133, 240, 325, 68), (240, 239, 237, 325), (233, 326, 236, 234), (153, 152, 326, 233), (152, 109, 198, 326), (156, 327, 235, 157), (76, 86, 327, 156), (86, 153, 233, 327), (88, 328, 125, 89), (157, 235, 328, 88), (235, 234, 232, 328), (228, 329, 231, 229), (177, 176, 329, 228), (176, 85, 172, 329), (198, 330, 230, 199), (109, 108, 330, 198), (108, 177, 228, 330), (123, 331, 126, 124), (199, 230, 331, 123), (230, 229, 227, 331), (223, 332, 226, 224), (209, 208, 332, 223), (208, 129, 204, 332), (148, 333, 225, 149), (105, 130, 333, 148), (130, 209, 223, 333), (83, 334, 160, 80), (149, 225, 334, 83), (225, 224, 222, 334), (218, 335, 221, 219), (155, 154, 335, 218), (154, 111, 206, 335), (172, 336, 220, 173), (85, 87, 336, 172), (87, 155, 218, 336), (104, 337, 130, 105), (173, 220, 337, 104), (220, 219, 217, 337), (213, 338, 216, 214), (179, 178, 338, 213), (178, 82, 81, 338), (206, 339, 215, 207), (111, 110, 339, 206), (110, 179, 213, 339), (128, 340, 131, 129), (207, 215, 340, 128), (215, 214, 212, 340), (212, 341, 210, 211), (214, 216, 341, 212), (216, 147, 146, 341), (217, 342, 208, 209), (219, 221, 342, 217), (221, 207, 128, 342), (222, 343, 92, 161), (224, 226, 343, 222), (226, 205, 127, 343), (227, 344, 202, 203), (229, 231, 344, 227), (231, 173, 104, 344), (232, 345, 200, 201), (234, 236, 345, 232), (236, 199, 123, 345), (237, 346, 100, 169), (239, 241, 346, 237), (241, 197, 122, 346), (242, 347, 194, 195), (244, 246, 347, 242), (246, 175, 106, 347), (247, 348, 192, 193), (249, 251, 348, 247), (251, 191, 118, 348), (252, 349, 152, 153), (254, 256, 349, 252), (256, 189, 117, 349), (257, 350, 186, 187), (259, 261, 350, 257), (261, 139, 138, 350), (262, 351, 184, 185), (264, 266, 351, 262), (266, 183, 113, 351), (267, 352, 154, 155), (269, 271, 352, 267), (271, 181, 112, 352), (272, 353, 178, 179), (274, 276, 353, 272), (276, 163, 162, 353), (277, 354, 176, 177), (279, 281, 354, 277), (281, 151, 84, 354), (282, 355, 79, 145), (284, 286, 355, 282), (286, 149, 83, 355), (287, 356, 72, 137), (289, 291, 356, 287), (291, 171, 170, 356)])
me_cube.materials.append(mat_material)
me_cube.use_remesh_preserve_volume = False
me_cube.use_remesh_preserve_attributes = False
me_cube.use_mirror_vertex_groups = False
me_cube.update()
me_cube_001 = bpy.data.meshes.new('Cube.001')
me_cube_001.from_pydata([(20.0, 20.0, -1.0), (20.0, -20.0, -1.0), (-20.0, -20.0, -1.0), (-20.0, 20.0, -1.0), (20.0, 20.0, 1.0), (20.0, -20.0, 1.0), (-20.0, -20.0, 1.0), (-20.0, 20.0, 1.0), (20.0, -1.422e-05, 0.9934), (5.722e-06, 20.0, 0.991), (-9.537e-06, -20.0, 0.9953), (-20.0, -8.723e-07, 0.9934), (-1.907e-06, -0.0004355, 0.3963), (20.0, -10.0, 0.9999), (-10.0, 20.0, 0.9997), (-10.0, -20.0, 1.0), (-20.0, 10.0, 0.9998), (20.0, 10.0, 0.9998), (10.0, 20.0, 0.9997), (10.0, -20.0, 1.0), (-20.0, -10.0, 0.9999), (-5.722e-06, -10.0, 0.6023), (1.907e-06, 10.0, 0.5633), (10.0, -0.0003053, 0.5824), (-10.0, -0.0002986, 0.5824), (-10.0, 10.0, 0.8367), (10.0, 10.0, 0.8367), (10.0, -10.0, 0.8607), (-10.0, -10.0, 0.8607), (20.0, -15.0, 1.0), (-15.0, 20.0, 1.0), (-15.0, -20.0, 1.0), (-20.0, 15.0, 1.0), (20.0, 5.0, 0.9963), (5.0, 20.0, 0.9951), (5.0, -20.0, 0.9977), (-20.0, -5.0, 0.9969), (-7.629e-06, -15.0, 0.9008), (0.0, 5.0, 0.4135), (15.0, -8.826e-05, 0.8879), (-5.0, -0.000418, 0.418), (20.0, -5.0, 0.9969), (-5.0, 20.0, 0.9951), (-5.0, -20.0, 0.9977), (-20.0, 5.0, 0.9963), (20.0, 15.0, 1.0), (15.0, 20.0, 1.0), (15.0, -20.0, 1.0), (-20.0, -15.0, 1.0), (-3.815e-06, -5.0, 0.423), (3.815e-06, 15.0, 0.8736), (5.0, -0.0004214, 0.418), (-15.0, -7.824e-05, 0.8879), (-10.0, 5.0, 0.6479), (-10.0, 15.0, 0.9661), (-5.0, 10.0, 0.6375), (-15.0, 10.0, 0.9678), (10.0, 5.0, 0.6479), (10.0, 15.0, 0.9661), (15.0, 10.0, 0.9678), (5.0, 10.0, 0.6375), (10.0, -15.0, 0.9756), (10.0, -5.0, 0.6687), (15.0, -10.0, 0.9741), (5.0, -10.0, 0.6791), (-10.0, -15.0, 0.9756), (-10.0, -5.0, 0.6687), (-5.0, -10.0, 0.6791), (-15.0, -10.0, 0.9741), (-15.0, -5.0, 0.9209), (-5.0, -5.0, 0.4672), (-5.0, -15.0, 0.9274), (5.0, -5.0, 0.4672), (15.0, -5.0, 0.9209), (15.0, -15.0, 0.9989), (5.0, 15.0, 0.9065), (15.0, 15.0, 0.9978), (15.0, 5.0, 0.914), (-15.0, 15.0, 0.9978), (-5.0, 15.0, 0.9065), (-5.0, 5.0, 0.4542), (-15.0, 5.0, 0.914), (5.0, 5.0, 0.4542), (5.0, -15.0, 0.9274), (-15.0, -15.0, 0.9989), (20.0, -17.5, 1.0), (-17.5, 20.0, 1.0), (-17.5, -20.0, 1.0), (-20.0, 17.5, 1.0), (20.0, 2.5, 0.9941), (2.5, 20.0, 0.9922), (2.5, -20.0, 0.9961), (-20.0, -2.5, 0.9946), (-8.583e-06, -17.5, 0.9677), (-9.537e-07, 2.5, 0.3976), (17.5, -3.656e-05, 0.9612), (-2.5, -0.000433, 0.3984), (20.0, -7.5, 0.999), (-7.5, 20.0, 0.998), (-7.5, -20.0, 0.9993), (-20.0, 7.5, 0.9985), (20.0, 12.5, 1.0), (12.5, 20.0, 1.0), (12.5, -20.0, 1.0), (-20.0, -12.5, 1.0), (-4.768e-06, -7.5, 0.4837), (2.861e-06, 12.5, 0.7274), (7.5, -0.0003827, 0.4731), (-12.5, -0.0001771, 0.751), (-10.0, 2.5, 0.5958), (-10.0, 12.5, 0.9152), (-2.5, 10.0, 0.5811), (-12.5, 10.0, 0.917), (10.0, 2.5, 0.5958), (10.0, 12.5, 0.9152), (17.5, 10.0, 0.9934), (7.5, 10.0, 0.7322), (10.0, -17.5, 0.9959), (10.0, -7.5, 0.7644), (17.5, -10.0, 0.9953), (7.5, -10.0, 0.7688), (-10.0, -17.5, 0.9959), (-10.0, -7.5, 0.7644), (-2.5, -10.0, 0.6212), (-12.5, -10.0, 0.9299), (20.0, -12.5, 1.0), (-12.5, 20.0, 1.0), (-12.5, -20.0, 1.0), (-20.0, 12.5, 1.0), (20.0, 7.5, 0.9985), (7.5, 20.0, 0.998), (7.5, -20.0, 0.9993), (-20.0, -7.5, 0.999), (-6.676e-06, -12.5, 0.7731), (9.537e-07, 7.5, 0.463), (12.5, -0.0001855, 0.751), (-7.5, -0.0003777, 0.4731), (20.0, -2.5, 0.9946), (-2.5, 20.0, 0.9922), (-2.5, -20.0, 0.9961), (-20.0, 2.5, 0.9941), (20.0, 17.5, 1.0), (17.5, 20.0, 1.0), (17.5, -20.0, 1.0), (-20.0, -17.5, 1.0), (-2.861e-06, -2.5, 0.3995), (4.768e-06, 17.5, 0.9541), (2.5, -0.0004347, 0.3984), (-17.5, -2.488e-05, 0.9612), (-10.0, 7.5, 0.737), (-10.0, 17.5, 0.9925), (-7.5, 10.0, 0.7322), (-17.5, 10.0, 0.9934), (10.0, 7.5, 0.737), (10.0, 17.5, 0.9925), (12.5, 10.0, 0.917), (2.5, 10.0, 0.5811), (10.0, -12.5, 0.9314), (10.0, -2.5, 0.6059), (12.5, -10.0, 0.9299), (2.5, -10.0, 0.6212), (-10.0, -12.5, 0.9314), (-10.0, -2.5, 0.6059), (-7.5, -10.0, 0.7688), (-17.5, -10.0, 0.9953), (-15.0, -7.5, 0.9485), (-15.0, -2.5, 0.8982), (-12.5, -5.0, 0.8194), (-17.5, -5.0, 0.9754), (-5.0, -7.5, 0.5442), (-5.0, -2.5, 0.4301), (-2.5, -5.0, 0.4329), (-7.5, -5.0, 0.5397), (-5.0, -17.5, 0.9787), (-5.0, -12.5, 0.8297), (-2.5, -15.0, 0.9082), (-7.5, -15.0, 0.9521), (5.0, -7.5, 0.5442), (5.0, -2.5, 0.4301), (7.5, -5.0, 0.5397), (2.5, -5.0, 0.4329), (15.0, -7.5, 0.9485), (15.0, -2.5, 0.8982), (17.5, -5.0, 0.9754), (12.5, -5.0, 0.8194), (15.0, -17.5, 1.0), (15.0, -12.5, 0.9916), (17.5, -15.0, 1.0), (12.5, -15.0, 0.992), (5.0, 12.5, 0.7932), (5.0, 17.5, 0.9684), (7.5, 15.0, 0.937), (2.5, 15.0, 0.8827), (15.0, 12.5, 0.988), (15.0, 17.5, 1.0), (17.5, 15.0, 1.0), (12.5, 15.0, 0.9876), (15.0, 2.5, 0.894), (15.0, 7.5, 0.9411), (17.5, 5.0, 0.9724), (12.5, 5.0, 0.8048), (-15.0, 12.5, 0.988), (-15.0, 17.5, 1.0), (-12.5, 15.0, 0.9876), (-17.5, 15.0, 1.0), (-5.0, 12.5, 0.7932), (-5.0, 17.5, 0.9684), (-2.5, 15.0, 0.8827), (-7.5, 15.0, 0.937), (-5.0, 2.5, 0.4248), (-5.0, 7.5, 0.5182), (-2.5, 5.0, 0.4223), (-7.5, 5.0, 0.5225), (-15.0, 2.5, 0.894), (-15.0, 7.5, 0.9411), (-12.5, 5.0, 0.8048), (-17.5, 5.0, 0.9724), (5.0, 2.5, 0.4248), (5.0, 7.5, 0.5182), (7.5, 5.0, 0.5225), (2.5, 5.0, 0.4223), (5.0, -17.5, 0.9787), (5.0, -12.5, 0.8297), (7.5, -15.0, 0.9521), (2.5, -15.0, 0.9082), (-15.0, -17.5, 1.0), (-15.0, -12.5, 0.9916), (-12.5, -15.0, 0.992), (-17.5, -15.0, 1.0), (-17.5, -12.5, 0.9993), (-12.5, -12.5, 0.9691), (-12.5, -17.5, 0.9994), (2.5, -12.5, 0.7886), (7.5, -12.5, 0.8823), (7.5, -17.5, 0.9883), (2.5, 7.5, 0.4757), (7.5, 7.5, 0.6045), (7.5, 2.5, 0.4827), (-17.5, 7.5, 0.9837), (-12.5, 7.5, 0.8619), (-12.5, 2.5, 0.7632), (-7.5, 7.5, 0.6045), (-2.5, 7.5, 0.4757), (-2.5, 2.5, 0.4017), (-7.5, 17.5, 0.9815), (-2.5, 17.5, 0.9579), (-2.5, 12.5, 0.7451), (-17.5, 17.5, 1.0), (-12.5, 17.5, 0.9985), (-12.5, 12.5, 0.9599), (12.5, 7.5, 0.8619), (17.5, 7.5, 0.9837), (17.5, 2.5, 0.9639), (12.5, 17.5, 0.9985), (17.5, 17.5, 1.0), (17.5, 12.5, 0.9987), (2.5, 17.5, 0.9579), (7.5, 17.5, 0.9815), (7.5, 12.5, 0.8562), (12.5, -12.5, 0.9691), (17.5, -12.5, 0.9993), (17.5, -17.5, 1.0), (12.5, -2.5, 0.7719), (17.5, -2.5, 0.9657), (17.5, -7.5, 0.9866), (2.5, -2.5, 0.4048), (7.5, -2.5, 0.4901), (7.5, -7.5, 0.6352), (-7.5, -12.5, 0.8823), (-2.5, -12.5, 0.7886), (-2.5, -17.5, 0.9708), (-7.5, -2.5, 0.4901), (-2.5, -2.5, 0.4048), (-2.5, -7.5, 0.4977), (-17.5, -2.5, 0.9657), (-12.5, -2.5, 0.7719), (-12.5, -7.5, 0.8776), (-17.5, -7.5, 0.9866), (-7.5, -7.5, 0.6352), (-7.5, -17.5, 0.9883), (2.5, -7.5, 0.4977), (12.5, -7.5, 0.8776), (12.5, -17.5, 0.9994), (2.5, 12.5, 0.7451), (12.5, 12.5, 0.9599), (12.5, 2.5, 0.7632), (-17.5, 12.5, 0.9987), (-7.5, 12.5, 0.8562), (-7.5, 2.5, 0.4827), (-17.5, 2.5, 0.9639), (2.5, 2.5, 0.4017), (2.5, -17.5, 0.9708), (-17.5, -17.5, 1.0)], [], [(0, 1, 2, 3), (292, 144, 6, 87), (0, 4, 141, 45, 101, 17, 129, 33, 89, 8, 137, 41, 97, 13, 125, 29, 85, 5, 1), (1, 5, 143, 47, 103, 19, 131, 35, 91, 10, 139, 43, 99, 15, 127, 31, 87, 6, 2), (2, 6, 144, 48, 104, 20, 132, 36, 92, 11, 140, 44, 100, 16, 128, 32, 88, 7, 3), (4, 0, 3, 7, 86, 30, 126, 14, 98, 42, 138, 9, 90, 34, 130, 18, 102, 46, 142), (291, 93, 10, 91), (290, 94, 12, 147), (289, 140, 11, 148), (288, 109, 24, 136), (287, 110, 25, 151), (286, 128, 16, 152), (285, 113, 23, 135), (284, 114, 26, 155), (283, 106, 22, 156), (282, 117, 19, 103), (281, 118, 27, 159), (280, 105, 21, 160), (279, 121, 15, 99), (278, 122, 28, 163), (277, 132, 20, 164), (276, 165, 68, 124), (275, 166, 69, 167), (274, 92, 36, 168), (273, 169, 67, 123), (272, 170, 70, 171), (271, 162, 66, 172), (270, 173, 43, 139), (269, 174, 71, 175), (268, 161, 65, 176), (267, 177, 64, 120), (266, 178, 72, 179), (265, 145, 49, 180), (264, 181, 63, 119), (263, 182, 73, 183), (262, 158, 62, 184), (261, 185, 47, 143), (260, 186, 74, 187), (259, 157, 61, 188), (258, 189, 60, 116), (257, 190, 75, 191), (256, 146, 50, 192), (255, 193, 59, 115), (254, 194, 76, 195), (253, 154, 58, 196), (252, 197, 39, 95), (251, 198, 77, 199), (250, 153, 57, 200), (249, 201, 56, 112), (248, 202, 78, 203), (247, 88, 32, 204), (246, 205, 55, 111), (245, 206, 79, 207), (244, 150, 54, 208), (243, 209, 40, 96), (242, 210, 80, 211), (241, 149, 53, 212), (240, 213, 52, 108), (239, 214, 81, 215), (238, 100, 44, 216), (237, 217, 51, 107), (236, 218, 82, 219), (235, 134, 38, 220), (234, 221, 35, 131), (233, 222, 83, 223), (232, 133, 37, 224), (231, 225, 31, 127), (230, 226, 84, 227), (229, 104, 48, 228), (226, 229, 228, 84), (68, 164, 229, 226), (164, 20, 104, 229), (161, 230, 227, 65), (28, 124, 230, 161), (124, 68, 226, 230), (121, 231, 127, 15), (65, 227, 231, 121), (227, 84, 225, 231), (222, 232, 224, 83), (64, 160, 232, 222), (160, 21, 133, 232), (157, 233, 223, 61), (27, 120, 233, 157), (120, 64, 222, 233), (117, 234, 131, 19), (61, 223, 234, 117), (223, 83, 221, 234), (218, 235, 220, 82), (60, 156, 235, 218), (156, 22, 134, 235), (153, 236, 219, 57), (26, 116, 236, 153), (116, 60, 218, 236), (113, 237, 107, 23), (57, 219, 237, 113), (219, 82, 217, 237), (214, 238, 216, 81), (56, 152, 238, 214), (152, 16, 100, 238), (149, 239, 215, 53), (25, 112, 239, 149), (112, 56, 214, 239), (109, 240, 108, 24), (53, 215, 240, 109), (215, 81, 213, 240), (210, 241, 212, 80), (55, 151, 241, 210), (151, 25, 149, 241), (134, 242, 211, 38), (22, 111, 242, 134), (111, 55, 210, 242), (94, 243, 96, 12), (38, 211, 243, 94), (211, 80, 209, 243), (206, 244, 208, 79), (42, 98, 244, 206), (98, 14, 150, 244), (146, 245, 207, 50), (9, 138, 245, 146), (138, 42, 206, 245), (106, 246, 111, 22), (50, 207, 246, 106), (207, 79, 205, 246), (202, 247, 204, 78), (30, 86, 247, 202), (86, 7, 88, 247), (150, 248, 203, 54), (14, 126, 248, 150), (126, 30, 202, 248), (110, 249, 112, 25), (54, 203, 249, 110), (203, 78, 201, 249), (198, 250, 200, 77), (59, 155, 250, 198), (155, 26, 153, 250), (129, 251, 199, 33), (17, 115, 251, 129), (115, 59, 198, 251), (89, 252, 95, 8), (33, 199, 252, 89), (199, 77, 197, 252), (194, 253, 196, 76), (46, 102, 253, 194), (102, 18, 154, 253), (141, 254, 195, 45), (4, 142, 254, 141), (142, 46, 194, 254), (101, 255, 115, 17), (45, 195, 255, 101), (195, 76, 193, 255), (190, 256, 192, 75), (34, 90, 256, 190), (90, 9, 146, 256), (154, 257, 191, 58), (18, 130, 257, 154), (130, 34, 190, 257), (114, 258, 116, 26), (58, 191, 258, 114), (191, 75, 189, 258), (186, 259, 188, 74), (63, 159, 259, 186), (159, 27, 157, 259), (125, 260, 187, 29), (13, 119, 260, 125), (119, 63, 186, 260), (85, 261, 143, 5), (29, 187, 261, 85), (187, 74, 185, 261), (182, 262, 184, 73), (39, 135, 262, 182), (135, 23, 158, 262), (137, 263, 183, 41), (8, 95, 263, 137), (95, 39, 182, 263), (97, 264, 119, 13), (41, 183, 264, 97), (183, 73, 181, 264), (178, 265, 180, 72), (51, 147, 265, 178), (147, 12, 145, 265), (158, 266, 179, 62), (23, 107, 266, 158), (107, 51, 178, 266), (118, 267, 120, 27), (62, 179, 267, 118), (179, 72, 177, 267), (174, 268, 176, 71), (67, 163, 268, 174), (163, 28, 161, 268), (133, 269, 175, 37), (21, 123, 269, 133), (123, 67, 174, 269), (93, 270, 139, 10), (37, 175, 270, 93), (175, 71, 173, 270), (170, 271, 172, 70), (40, 136, 271, 170), (136, 24, 162, 271), (145, 272, 171, 49), (12, 96, 272, 145), (96, 40, 170, 272), (105, 273, 123, 21), (49, 171, 273, 105), (171, 70, 169, 273), (166, 274, 168, 69), (52, 148, 274, 166), (148, 11, 92, 274), (162, 275, 167, 66), (24, 108, 275, 162), (108, 52, 166, 275), (122, 276, 124, 28), (66, 167, 276, 122), (167, 69, 165, 276), (165, 277, 164, 68), (69, 168, 277, 165), (168, 36, 132, 277), (169, 278, 163, 67), (70, 172, 278, 169), (172, 66, 122, 278), (173, 279, 99, 43), (71, 176, 279, 173), (176, 65, 121, 279), (177, 280, 160, 64), (72, 180, 280, 177), (180, 49, 105, 280), (181, 281, 159, 63), (73, 184, 281, 181), (184, 62, 118, 281), (185, 282, 103, 47), (74, 188, 282, 185), (188, 61, 117, 282), (189, 283, 156, 60), (75, 192, 283, 189), (192, 50, 106, 283), (193, 284, 155, 59), (76, 196, 284, 193), (196, 58, 114, 284), (197, 285, 135, 39), (77, 200, 285, 197), (200, 57, 113, 285), (201, 286, 152, 56), (78, 204, 286, 201), (204, 32, 128, 286), (205, 287, 151, 55), (79, 208, 287, 205), (208, 54, 110, 287), (209, 288, 136, 40), (80, 212, 288, 209), (212, 53, 109, 288), (213, 289, 148, 52), (81, 216, 289, 213), (216, 44, 140, 289), (217, 290, 147, 51), (82, 220, 290, 217), (220, 38, 94, 290), (221, 291, 91, 35), (83, 224, 291, 221), (224, 37, 93, 291), (225, 292, 87, 31), (84, 228, 292, 225), (228, 48, 144, 292)])
me_cube_001.materials.append(mat_material_001)
me_cube_001.use_remesh_preserve_volume = False
me_cube_001.use_remesh_preserve_attributes = False
me_cube_001.use_mirror_vertex_groups = False
me_cube_001.update()

# ---- objects
ob_cube_003 = bpy.data.objects.new('Cube.003', me_cube_006)
ob_goal = bpy.data.objects.new('Goal', me_cube_005)
ob_convex = bpy.data.objects.new('convex', me_cube)
ob_lamp = bpy.data.objects.new('Lamp', light_lamp)
ob_camera = bpy.data.objects.new('Camera', cam_camera)
ob_concave = bpy.data.objects.new('Concave', me_cube_001)

# ---- transforms, parenting, visibility, modifiers, constraints
ob_cube_003.location = (0.0, 0.0, 0.0)
ob_cube_003.lock_rotations_4d = False
ob_cube_003.empty_display_type = 'ARROWS'
ob_cube_003.hide_viewport = True
ob_cube_003.lineart.crease_threshold = 0.0
ob_goal.location = (0.0, 0.0, 0.0)
ob_goal.lock_rotations_4d = False
ob_goal.empty_display_type = 'ARROWS'
ob_goal.lineart.crease_threshold = 0.0
ob_convex.location = (0.0, 0.0, 0.0)
ob_convex.lock_rotations_4d = False
ob_convex.empty_display_type = 'ARROWS'
ob_convex.hide_viewport = True
ob_convex.lineart.crease_threshold = 0.0
ob_lamp.location = (4.076, 1.005, 5.904)
ob_lamp.rotation_euler = (0.6503, 0.05522, 1.866)
ob_lamp.lock_rotations_4d = False
ob_lamp.empty_display_type = 'ARROWS'
ob_lamp.color = (0.0, 0.0, 0.0, 0.0)
ob_lamp.hide_viewport = True
ob_lamp.lineart.crease_threshold = 0.0
ob_camera.location = (7.481, -6.508, 5.344)
ob_camera.rotation_euler = (1.109, 0.01082, 0.8149)
ob_camera.lock_rotations_4d = False
ob_camera.empty_display_type = 'ARROWS'
ob_camera.color = (0.0, 0.0, 0.0, 0.0)
ob_camera.display_type = 'WIRE'
ob_camera.lineart.crease_threshold = 0.0
ob_concave.location = (0.0, 0.0, 0.0)
ob_concave.lock_rotations_4d = False
ob_concave.empty_display_type = 'ARROWS'
ob_concave.hide_viewport = True
ob_concave.lineart.crease_threshold = 0.0

# ---- collection membership
col_collection_1.objects.link(ob_cube_003)
col_collection_1.objects.link(ob_goal)
col_collection_1.objects.link(ob_convex)
col_collection_1.objects.link(ob_lamp)
col_collection_1.objects.link(ob_camera)
col_collection_1.objects.link(ob_concave)

# ---- scene / render settings (as saved in the file)
scene.camera = ob_camera
scene.frame_start = 1; scene.frame_end = 250; scene.frame_set(6)
scene.render.engine = 'BLENDER_EEVEE_NEXT'
scene.render.resolution_percentage = 50
scene.render.dither_intensity = 0.0
scene.cycles.use_denoising = False
scene.cycles.samples = 10
scene.cycles.sampling_pattern = 'TABULATED_SOBOL'
scene.cycles.light_sampling_threshold = 0.0
scene.cycles.use_adaptive_sampling = False
scene.cycles.use_light_tree = False
scene.cycles.blur_glossy = 0.0
scene.cycles.pixel_filter_type = 'GAUSSIAN'
scene.cycles.sample_clamp_indirect = 0.0
scene.view_settings.view_transform = 'Standard'
bpy.context.view_layer.update()
